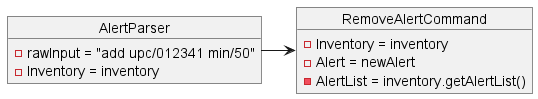

The diagram above was rendered by PlantUML. Its source (embedded in the PNG):
@startuml
'https://plantuml.com/object-diagram

object AlertParser{
     - rawInput = "add upc/012341 min/50"
     - Inventory = inventory
 }

 object RemoveAlertCommand {
     - Inventory = inventory
     - Alert = newAlert
     - AlertList = inventory.getAlertList()
 }

 AlertParser -> RemoveAlertCommand
@enduml